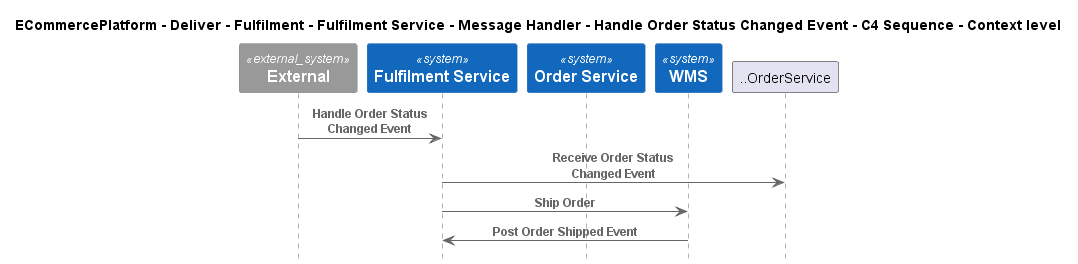

The diagram above was rendered by PlantUML. Its source (embedded in the PNG):
@startuml
!include ..\..\..\..\..\..\..\..\..\.c4s\C4_Sequence.puml

title ECommercePlatform - Deliver - Fulfilment - Fulfilment Service - Message Handler - Handle Order Status Changed Event - C4 Sequence - Context level

System_Ext(C4InterFlow.SoftwareSystems.ExternalSystem, "External", "")
System(ECommercePlatform.Deliver.Fulfilment.SoftwareSystems.FulfilmentService, "Fulfilment Service", "")
System(ECommercePlatform.GenerateDemand.OrderManagement.SoftwareSystems.OrderService, "Order Service", "")
System(ECommercePlatform.Deliver.Fulfilment.SoftwareSystems.WMS, "WMS", "")

Rel(C4InterFlow.SoftwareSystems.ExternalSystem, ECommercePlatform.Deliver.Fulfilment.SoftwareSystems.FulfilmentService, "Handle Order Status Changed Event")
Rel(ECommercePlatform.Deliver.Fulfilment.SoftwareSystems.FulfilmentService, ..OrderService, "Receive Order Status Changed Event")
Rel(ECommercePlatform.Deliver.Fulfilment.SoftwareSystems.FulfilmentService, ECommercePlatform.Deliver.Fulfilment.SoftwareSystems.WMS, "Ship Order")
Rel(ECommercePlatform.Deliver.Fulfilment.SoftwareSystems.WMS, ECommercePlatform.Deliver.Fulfilment.SoftwareSystems.FulfilmentService, "Post Order Shipped Event")


@enduml